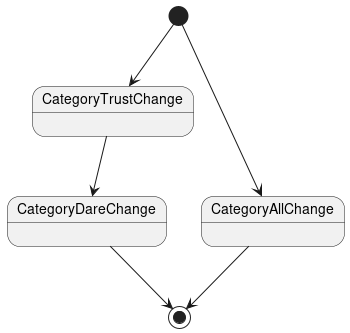

The diagram above was rendered by PlantUML. Its source (embedded in the PNG):
@startuml
    [*] --> CategoryTrustChange
    CategoryTrustChange --> CategoryDareChange
    CategoryDareChange --> [*]

    [*] --> CategoryAllChange
    CategoryAllChange --> [*]
@enduml